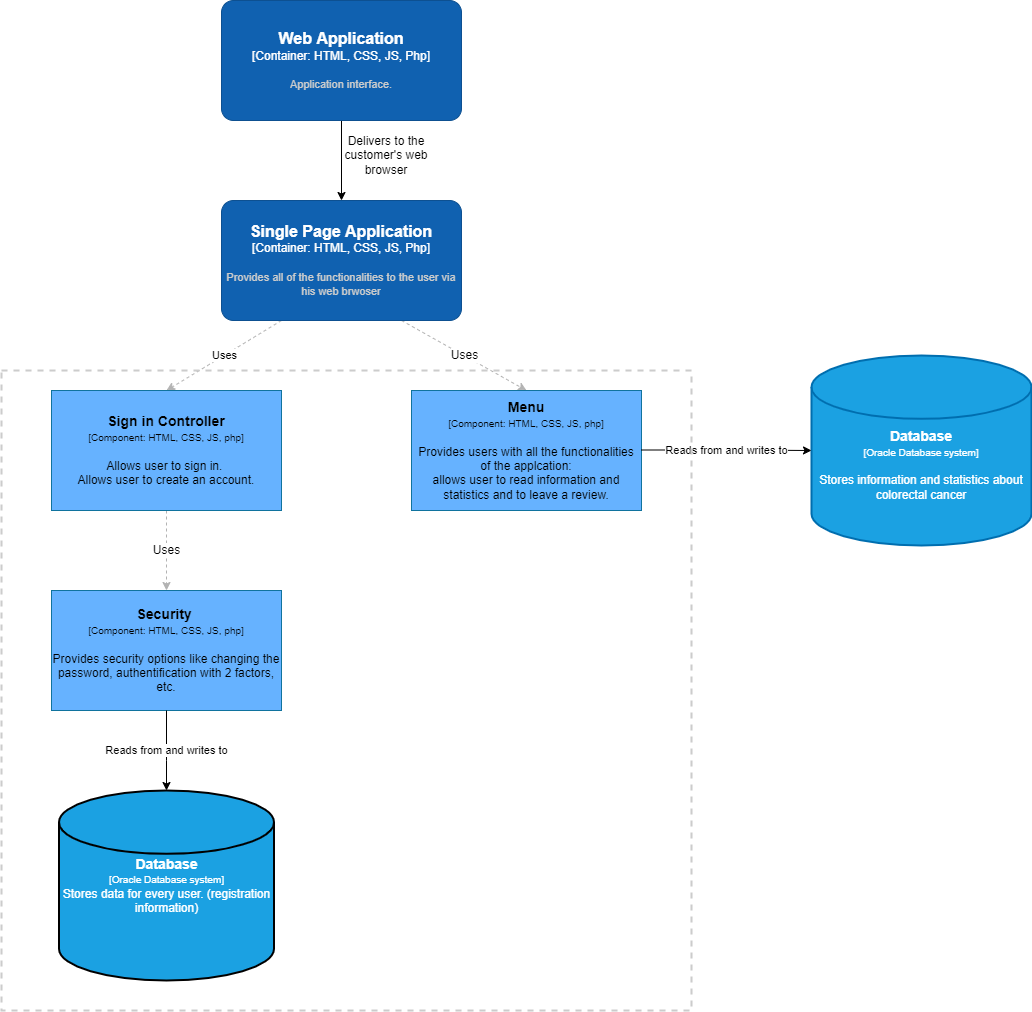

The diagram above was exported from draw.io. Its source (the exported page's mxGraphModel, read from the mxfile embedded in the PNG):
<mxGraphModel dx="1266" dy="684" grid="1" gridSize="10" guides="1" tooltips="1" connect="1" arrows="1" fold="1" page="1" pageScale="1" pageWidth="827" pageHeight="1169" math="0" shadow="0">
  <root>
    <mxCell id="0" />
    <mxCell id="1" parent="0" />
    <mxCell id="2LSpjgyP4T6Kyaym6TAK-1" style="edgeStyle=orthogonalEdgeStyle;rounded=0;orthogonalLoop=1;jettySize=auto;html=1;entryX=0.5;entryY=0;entryDx=0;entryDy=0;entryPerimeter=0;" edge="1" parent="1" source="y1i8E93ZeQbKyxepL5tv-6" target="BtZirYXT4wT7NpC6nqtS-18">
      <mxGeometry relative="1" as="geometry">
        <Array as="points">
          <mxPoint x="400" y="210" />
        </Array>
      </mxGeometry>
    </mxCell>
    <object placeholders="1" c4Name="Web Application" c4Type="Container: HTML, CSS, JS, Php" c4Description="Application interface." label="&lt;font style=&quot;font-size: 16px&quot;&gt;&lt;b&gt;%c4Name%&lt;/b&gt;&lt;/font&gt;&lt;div&gt;[%c4Type%]&lt;/div&gt;&lt;br&gt;&lt;div&gt;&lt;font style=&quot;font-size: 11px&quot;&gt;&lt;font color=&quot;#cccccc&quot;&gt;%c4Description%&lt;/font&gt;&lt;/div&gt;" id="y1i8E93ZeQbKyxepL5tv-6">
      <mxCell style="rounded=1;whiteSpace=wrap;html=1;labelBackgroundColor=none;fillColor=#1061B0;fontColor=#ffffff;align=center;arcSize=10;strokeColor=#0D5091;metaEdit=1;resizable=0;points=[[0.25,0,0],[0.5,0,0],[0.75,0,0],[1,0.25,0],[1,0.5,0],[1,0.75,0],[0.75,1,0],[0.5,1,0],[0.25,1,0],[0,0.75,0],[0,0.5,0],[0,0.25,0]];" parent="1" vertex="1">
        <mxGeometry x="280" y="10" width="240" height="120" as="geometry" />
      </mxCell>
    </object>
    <mxCell id="2LSpjgyP4T6Kyaym6TAK-5" value="Uses" style="rounded=0;orthogonalLoop=1;jettySize=auto;html=1;entryX=0.5;entryY=0;entryDx=0;entryDy=0;dashed=1;fillColor=#bac8d3;strokeColor=#B3B3B3;exitX=0.25;exitY=1;exitDx=0;exitDy=0;exitPerimeter=0;" edge="1" parent="1" source="BtZirYXT4wT7NpC6nqtS-18" target="2LSpjgyP4T6Kyaym6TAK-3">
      <mxGeometry relative="1" as="geometry" />
    </mxCell>
    <mxCell id="2LSpjgyP4T6Kyaym6TAK-8" value="Uses" style="edgeStyle=none;rounded=0;orthogonalLoop=1;jettySize=auto;html=1;exitX=0.75;exitY=1;exitDx=0;exitDy=0;exitPerimeter=0;entryX=0.5;entryY=0;entryDx=0;entryDy=0;dashed=1;fontSize=12;strokeColor=#B3B3B3;" edge="1" parent="1" source="BtZirYXT4wT7NpC6nqtS-18" target="2LSpjgyP4T6Kyaym6TAK-7">
      <mxGeometry relative="1" as="geometry" />
    </mxCell>
    <object placeholders="1" c4Name="Single Page Application" c4Type="Container: HTML, CSS, JS, Php" c4Description="Provides all of the functionalities to the user via his web brwoser" label="&lt;font style=&quot;font-size: 16px&quot;&gt;&lt;b&gt;%c4Name%&lt;/b&gt;&lt;/font&gt;&lt;div&gt;[%c4Type%]&lt;/div&gt;&lt;br&gt;&lt;div&gt;&lt;font style=&quot;font-size: 11px&quot;&gt;&lt;font color=&quot;#cccccc&quot;&gt;%c4Description%&lt;/font&gt;&lt;/div&gt;" id="BtZirYXT4wT7NpC6nqtS-18">
      <mxCell style="rounded=1;whiteSpace=wrap;html=1;labelBackgroundColor=none;fillColor=#1061B0;fontColor=#ffffff;align=center;arcSize=10;strokeColor=#0D5091;metaEdit=1;resizable=0;points=[[0.25,0,0],[0.5,0,0],[0.75,0,0],[1,0.25,0],[1,0.5,0],[1,0.75,0],[0.75,1,0],[0.5,1,0],[0.25,1,0],[0,0.75,0],[0,0.5,0],[0,0.25,0]];" parent="1" vertex="1">
        <mxGeometry x="280" y="210" width="240" height="120" as="geometry" />
      </mxCell>
    </object>
    <mxCell id="BtZirYXT4wT7NpC6nqtS-21" value="Delivers to the customer's web browser" style="text;html=1;strokeColor=none;fillColor=none;align=center;verticalAlign=middle;whiteSpace=wrap;rounded=0;" parent="1" vertex="1">
      <mxGeometry x="400" y="150" width="90" height="30" as="geometry" />
    </mxCell>
    <mxCell id="BtZirYXT4wT7NpC6nqtS-30" value="&lt;b&gt;&lt;font&gt;&lt;br&gt;&lt;br&gt;&lt;font style=&quot;font-size: 14px&quot;&gt;Database&lt;/font&gt;&lt;/font&gt;&lt;/b&gt;&lt;br&gt;&lt;span style=&quot;font-size: 10px&quot;&gt;[Oracle Database system]&lt;/span&gt;&lt;br&gt;&lt;br&gt;Stores information and statistics about colorectal cancer" style="strokeWidth=2;html=1;shape=mxgraph.flowchart.database;whiteSpace=wrap;fillColor=#1ba1e2;fontColor=#ffffff;strokeColor=#006EAF;" parent="1" vertex="1">
      <mxGeometry x="870" y="365" width="220" height="190" as="geometry" />
    </mxCell>
    <mxCell id="2LSpjgyP4T6Kyaym6TAK-9" value="Uses" style="edgeStyle=none;rounded=0;orthogonalLoop=1;jettySize=auto;html=1;dashed=1;fontSize=12;strokeColor=#B3B3B3;" edge="1" parent="1" source="2LSpjgyP4T6Kyaym6TAK-3">
      <mxGeometry relative="1" as="geometry">
        <mxPoint x="225" y="600" as="targetPoint" />
      </mxGeometry>
    </mxCell>
    <mxCell id="2LSpjgyP4T6Kyaym6TAK-3" value="&lt;font style=&quot;font-size: 12px&quot;&gt;&lt;b&gt;&lt;font style=&quot;font-size: 14px&quot;&gt;Sign in Controller&lt;/font&gt;&lt;/b&gt;&lt;br&gt;&lt;font style=&quot;font-size: 10px&quot;&gt;[Component: HTML, CSS, JS, php]&lt;br&gt;&lt;br&gt;&lt;/font&gt;Allows user to sign in.&amp;nbsp;&lt;br&gt;Allows user to create an account.&lt;br&gt;&lt;/font&gt;" style="rounded=0;whiteSpace=wrap;html=1;fillColor=#66B2FF;strokeColor=#10739e;" vertex="1" parent="1">
      <mxGeometry x="110" y="400" width="230" height="120" as="geometry" />
    </mxCell>
    <mxCell id="2LSpjgyP4T6Kyaym6TAK-7" value="&lt;font style=&quot;font-size: 12px&quot;&gt;&lt;b&gt;&lt;font style=&quot;font-size: 14px&quot;&gt;Menu&lt;/font&gt;&lt;/b&gt;&lt;br&gt;&lt;font style=&quot;font-size: 10px&quot;&gt;[Component: HTML, CSS, JS, php]&lt;br&gt;&lt;br&gt;&lt;/font&gt;Provides users with all the functionalities of the applcation:&lt;br&gt;allows user to read information and statistics and to leave a review.&lt;br&gt;&lt;/font&gt;" style="rounded=0;whiteSpace=wrap;html=1;fillColor=#66B2FF;strokeColor=#10739e;" vertex="1" parent="1">
      <mxGeometry x="470" y="400" width="230" height="120" as="geometry" />
    </mxCell>
    <mxCell id="2LSpjgyP4T6Kyaym6TAK-10" value="&lt;font style=&quot;font-size: 12px&quot;&gt;&lt;b&gt;&lt;font style=&quot;font-size: 14px&quot;&gt;Security&amp;nbsp;&lt;/font&gt;&lt;/b&gt;&lt;br&gt;&lt;font style=&quot;font-size: 10px&quot;&gt;[Component: HTML, CSS, JS, php]&lt;br&gt;&lt;br&gt;&lt;/font&gt;Provides security options like changing the password, authentification with 2 factors, etc.&lt;br&gt;&lt;/font&gt;" style="rounded=0;whiteSpace=wrap;html=1;fillColor=#66B2FF;strokeColor=#10739e;" vertex="1" parent="1">
      <mxGeometry x="110" y="600" width="230" height="120" as="geometry" />
    </mxCell>
    <mxCell id="2LSpjgyP4T6Kyaym6TAK-25" value="Reads from and writes to" style="edgeStyle=orthogonalEdgeStyle;rounded=0;orthogonalLoop=1;jettySize=auto;html=1;exitX=0.5;exitY=1;exitDx=0;exitDy=0;" edge="1" parent="1" source="2LSpjgyP4T6Kyaym6TAK-10">
      <mxGeometry relative="1" as="geometry">
        <mxPoint x="210" y="770" as="sourcePoint" />
        <mxPoint x="225" y="800" as="targetPoint" />
        <Array as="points">
          <mxPoint x="225" y="770" />
        </Array>
      </mxGeometry>
    </mxCell>
    <mxCell id="2LSpjgyP4T6Kyaym6TAK-27" value="&lt;font&gt;&lt;font color=&quot;#ffffff&quot;&gt;&lt;font&gt;&lt;span style=&quot;font-weight: bold&quot;&gt;&lt;font style=&quot;font-size: 14px&quot;&gt;Database&lt;/font&gt;&lt;/span&gt;&lt;br&gt;&lt;font style=&quot;font-size: 10px&quot;&gt;[Oracle Database system]&lt;br&gt;&lt;/font&gt;&lt;/font&gt;Stores data for every user. (registration information)&lt;/font&gt;&lt;br&gt;&lt;/font&gt;" style="strokeWidth=2;html=1;shape=mxgraph.flowchart.database;whiteSpace=wrap;fontSize=12;fillColor=#1BA1E2;" vertex="1" parent="1">
      <mxGeometry x="117.5" y="800" width="215" height="190" as="geometry" />
    </mxCell>
    <mxCell id="2LSpjgyP4T6Kyaym6TAK-31" value="Reads from and writes to" style="edgeStyle=orthogonalEdgeStyle;rounded=0;orthogonalLoop=1;jettySize=auto;html=1;exitX=0.5;exitY=1;exitDx=0;exitDy=0;entryX=0;entryY=0.5;entryDx=0;entryDy=0;entryPerimeter=0;" edge="1" parent="1" target="BtZirYXT4wT7NpC6nqtS-30">
      <mxGeometry relative="1" as="geometry">
        <mxPoint x="700" y="459.5" as="sourcePoint" />
        <mxPoint x="850" y="459.5" as="targetPoint" />
        <Array as="points" />
      </mxGeometry>
    </mxCell>
    <mxCell id="2LSpjgyP4T6Kyaym6TAK-32" value="" style="text;html=1;strokeColor=#CCCCCC;fillColor=none;overflow=fill;fontSize=14;fontColor=#FFFFFF;dashed=1;strokeWidth=2;" vertex="1" parent="1">
      <mxGeometry x="60" y="380" width="690" height="640" as="geometry" />
    </mxCell>
  </root>
</mxGraphModel>